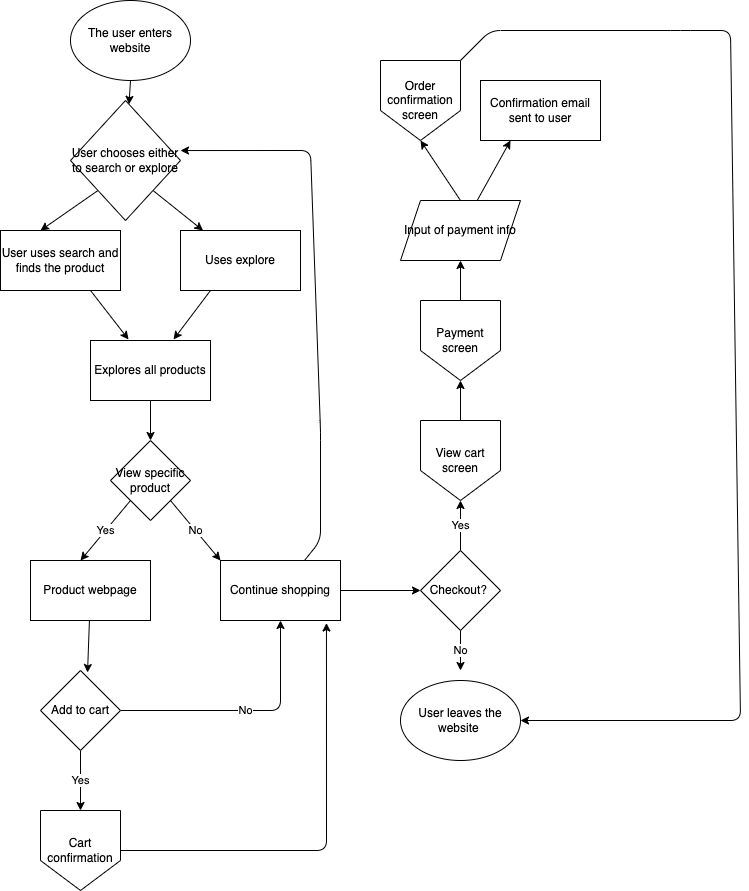

The diagram above was exported from draw.io. Its source (the exported page's mxGraphModel, read from the mxfile embedded in the PNG):
<mxGraphModel dx="875" dy="459" grid="1" gridSize="10" guides="1" tooltips="1" connect="1" arrows="1" fold="1" page="1" pageScale="1" pageWidth="827" pageHeight="1169" math="0" shadow="0">
  <root>
    <mxCell id="0" />
    <mxCell id="1" parent="0" />
    <mxCell id="37" style="edgeStyle=none;html=1;exitX=0.5;exitY=1;exitDx=0;exitDy=0;" edge="1" parent="1" source="35" target="36">
      <mxGeometry relative="1" as="geometry" />
    </mxCell>
    <mxCell id="35" value="The user enters website" style="ellipse;whiteSpace=wrap;html=1;" vertex="1" parent="1">
      <mxGeometry x="90" y="10" width="120" height="80" as="geometry" />
    </mxCell>
    <mxCell id="39" style="edgeStyle=none;html=1;exitX=0;exitY=1;exitDx=0;exitDy=0;" edge="1" parent="1" source="36">
      <mxGeometry relative="1" as="geometry">
        <mxPoint x="60" y="240" as="targetPoint" />
      </mxGeometry>
    </mxCell>
    <mxCell id="42" style="edgeStyle=none;html=1;exitX=1;exitY=1;exitDx=0;exitDy=0;" edge="1" parent="1" source="36">
      <mxGeometry relative="1" as="geometry">
        <mxPoint x="222.5" y="240" as="targetPoint" />
      </mxGeometry>
    </mxCell>
    <mxCell id="36" value="User chooses either to search or explore&lt;br&gt;" style="rhombus;whiteSpace=wrap;html=1;" vertex="1" parent="1">
      <mxGeometry x="90" y="110" width="110" height="120" as="geometry" />
    </mxCell>
    <mxCell id="46" style="edgeStyle=none;html=1;exitX=0.75;exitY=1;exitDx=0;exitDy=0;entryX=0.317;entryY=-0.017;entryDx=0;entryDy=0;entryPerimeter=0;" edge="1" parent="1" source="40" target="44">
      <mxGeometry relative="1" as="geometry" />
    </mxCell>
    <mxCell id="40" value="User uses search and finds the product" style="rounded=0;whiteSpace=wrap;html=1;" vertex="1" parent="1">
      <mxGeometry x="20" y="240" width="120" height="60" as="geometry" />
    </mxCell>
    <mxCell id="45" style="edgeStyle=none;html=1;exitX=0.25;exitY=1;exitDx=0;exitDy=0;entryX=0.692;entryY=-0.017;entryDx=0;entryDy=0;entryPerimeter=0;" edge="1" parent="1" source="43" target="44">
      <mxGeometry relative="1" as="geometry" />
    </mxCell>
    <mxCell id="43" value="Uses explore" style="rounded=0;whiteSpace=wrap;html=1;" vertex="1" parent="1">
      <mxGeometry x="200" y="240" width="120" height="60" as="geometry" />
    </mxCell>
    <mxCell id="47" style="edgeStyle=none;html=1;" edge="1" parent="1" source="44">
      <mxGeometry relative="1" as="geometry">
        <mxPoint x="170" y="450" as="targetPoint" />
      </mxGeometry>
    </mxCell>
    <mxCell id="44" value="Explores all products" style="rounded=0;whiteSpace=wrap;html=1;" vertex="1" parent="1">
      <mxGeometry x="110" y="350" width="120" height="60" as="geometry" />
    </mxCell>
    <mxCell id="49" value="Yes" style="edgeStyle=none;html=1;exitX=0;exitY=1;exitDx=0;exitDy=0;" edge="1" parent="1" source="48">
      <mxGeometry relative="1" as="geometry">
        <mxPoint x="100" y="570" as="targetPoint" />
      </mxGeometry>
    </mxCell>
    <mxCell id="50" value="No" style="edgeStyle=none;html=1;exitX=1;exitY=1;exitDx=0;exitDy=0;" edge="1" parent="1" source="48">
      <mxGeometry relative="1" as="geometry">
        <mxPoint x="240" y="570" as="targetPoint" />
      </mxGeometry>
    </mxCell>
    <mxCell id="48" value="View specific product" style="rhombus;whiteSpace=wrap;html=1;" vertex="1" parent="1">
      <mxGeometry x="130" y="450" width="80" height="80" as="geometry" />
    </mxCell>
    <mxCell id="52" style="edgeStyle=none;html=1;exitX=0.5;exitY=1;exitDx=0;exitDy=0;" edge="1" parent="1" source="51">
      <mxGeometry relative="1" as="geometry">
        <mxPoint x="101" y="690" as="targetPoint" />
      </mxGeometry>
    </mxCell>
    <mxCell id="56" value="Yes" style="edgeStyle=none;html=1;exitX=0.5;exitY=1;exitDx=0;exitDy=0;entryX=0.5;entryY=0;entryDx=0;entryDy=0;" edge="1" parent="1" source="51" target="55">
      <mxGeometry relative="1" as="geometry" />
    </mxCell>
    <mxCell id="61" value="No" style="edgeStyle=none;html=1;exitX=1;exitY=0.5;exitDx=0;exitDy=0;entryX=0.5;entryY=1;entryDx=0;entryDy=0;" edge="1" parent="1" source="51" target="57">
      <mxGeometry relative="1" as="geometry">
        <Array as="points">
          <mxPoint x="300" y="720" />
        </Array>
      </mxGeometry>
    </mxCell>
    <mxCell id="51" value="Add to cart&lt;br&gt;" style="rhombus;whiteSpace=wrap;html=1;" vertex="1" parent="1">
      <mxGeometry x="60" y="680" width="80" height="80" as="geometry" />
    </mxCell>
    <mxCell id="54" style="edgeStyle=none;html=1;entryX=0.588;entryY=0.025;entryDx=0;entryDy=0;entryPerimeter=0;" edge="1" parent="1" source="53" target="51">
      <mxGeometry relative="1" as="geometry" />
    </mxCell>
    <mxCell id="53" value="Product webpage" style="rounded=0;whiteSpace=wrap;html=1;" vertex="1" parent="1">
      <mxGeometry x="50" y="570" width="120" height="60" as="geometry" />
    </mxCell>
    <mxCell id="62" style="edgeStyle=none;html=1;exitX=1;exitY=0.5;exitDx=0;exitDy=0;entryX=0.883;entryY=1.042;entryDx=0;entryDy=0;entryPerimeter=0;" edge="1" parent="1" source="55" target="57">
      <mxGeometry relative="1" as="geometry">
        <Array as="points">
          <mxPoint x="346" y="860" />
        </Array>
      </mxGeometry>
    </mxCell>
    <mxCell id="55" value="Cart confirmation" style="shape=offPageConnector;whiteSpace=wrap;html=1;" vertex="1" parent="1">
      <mxGeometry x="60" y="820" width="80" height="80" as="geometry" />
    </mxCell>
    <mxCell id="58" style="edgeStyle=none;html=1;entryX=1;entryY=0.417;entryDx=0;entryDy=0;entryPerimeter=0;" edge="1" parent="1" source="57" target="36">
      <mxGeometry relative="1" as="geometry">
        <Array as="points">
          <mxPoint x="340" y="550" />
          <mxPoint x="340" y="440" />
          <mxPoint x="330" y="160" />
        </Array>
      </mxGeometry>
    </mxCell>
    <mxCell id="59" style="edgeStyle=none;html=1;" edge="1" parent="1" source="57">
      <mxGeometry relative="1" as="geometry">
        <mxPoint x="440" y="600" as="targetPoint" />
      </mxGeometry>
    </mxCell>
    <mxCell id="57" value="Continue shopping" style="rounded=0;whiteSpace=wrap;html=1;" vertex="1" parent="1">
      <mxGeometry x="240" y="570" width="120" height="60" as="geometry" />
    </mxCell>
    <mxCell id="63" value="No&lt;br&gt;" style="edgeStyle=none;html=1;exitX=0.5;exitY=1;exitDx=0;exitDy=0;" edge="1" parent="1" source="60">
      <mxGeometry relative="1" as="geometry">
        <mxPoint x="480" y="680" as="targetPoint" />
      </mxGeometry>
    </mxCell>
    <mxCell id="65" value="Yes" style="edgeStyle=none;html=1;exitX=0.5;exitY=0;exitDx=0;exitDy=0;" edge="1" parent="1" source="60">
      <mxGeometry relative="1" as="geometry">
        <mxPoint x="480" y="510" as="targetPoint" />
      </mxGeometry>
    </mxCell>
    <mxCell id="60" value="Checkout?&amp;nbsp;" style="rhombus;whiteSpace=wrap;html=1;" vertex="1" parent="1">
      <mxGeometry x="440" y="560" width="80" height="80" as="geometry" />
    </mxCell>
    <mxCell id="64" value="User leaves the website&amp;nbsp;" style="ellipse;whiteSpace=wrap;html=1;" vertex="1" parent="1">
      <mxGeometry x="420" y="690" width="120" height="80" as="geometry" />
    </mxCell>
    <mxCell id="67" style="edgeStyle=none;html=1;" edge="1" parent="1">
      <mxGeometry relative="1" as="geometry">
        <mxPoint x="480" y="390" as="targetPoint" />
        <mxPoint x="480" y="440" as="sourcePoint" />
      </mxGeometry>
    </mxCell>
    <mxCell id="69" value="View cart screen" style="shape=offPageConnector;whiteSpace=wrap;html=1;" vertex="1" parent="1">
      <mxGeometry x="440" y="430" width="80" height="80" as="geometry" />
    </mxCell>
    <mxCell id="71" style="edgeStyle=none;html=1;" edge="1" parent="1" source="70">
      <mxGeometry relative="1" as="geometry">
        <mxPoint x="480" y="270" as="targetPoint" />
      </mxGeometry>
    </mxCell>
    <mxCell id="70" value="Payment screen" style="shape=offPageConnector;whiteSpace=wrap;html=1;" vertex="1" parent="1">
      <mxGeometry x="440" y="310" width="80" height="80" as="geometry" />
    </mxCell>
    <mxCell id="73" style="edgeStyle=none;html=1;exitX=0.5;exitY=0;exitDx=0;exitDy=0;" edge="1" parent="1" source="72">
      <mxGeometry relative="1" as="geometry">
        <mxPoint x="440" y="150" as="targetPoint" />
      </mxGeometry>
    </mxCell>
    <mxCell id="75" style="edgeStyle=none;html=1;" edge="1" parent="1" source="72">
      <mxGeometry relative="1" as="geometry">
        <mxPoint x="530" y="150" as="targetPoint" />
      </mxGeometry>
    </mxCell>
    <mxCell id="72" value="Input of payment info&lt;br&gt;" style="shape=parallelogram;perimeter=parallelogramPerimeter;whiteSpace=wrap;html=1;fixedSize=1;" vertex="1" parent="1">
      <mxGeometry x="420" y="210" width="120" height="60" as="geometry" />
    </mxCell>
    <mxCell id="77" style="edgeStyle=none;html=1;" edge="1" parent="1" source="74" target="64">
      <mxGeometry relative="1" as="geometry">
        <Array as="points">
          <mxPoint x="510" y="40" />
          <mxPoint x="700" y="40" />
          <mxPoint x="750" y="40" />
          <mxPoint x="760" y="730" />
        </Array>
      </mxGeometry>
    </mxCell>
    <mxCell id="74" value="Order confirmation screen&lt;br&gt;" style="shape=offPageConnector;whiteSpace=wrap;html=1;" vertex="1" parent="1">
      <mxGeometry x="400" y="70" width="80" height="80" as="geometry" />
    </mxCell>
    <mxCell id="76" value="Confirmation email sent to user" style="rounded=0;whiteSpace=wrap;html=1;" vertex="1" parent="1">
      <mxGeometry x="500" y="90" width="120" height="60" as="geometry" />
    </mxCell>
  </root>
</mxGraphModel>